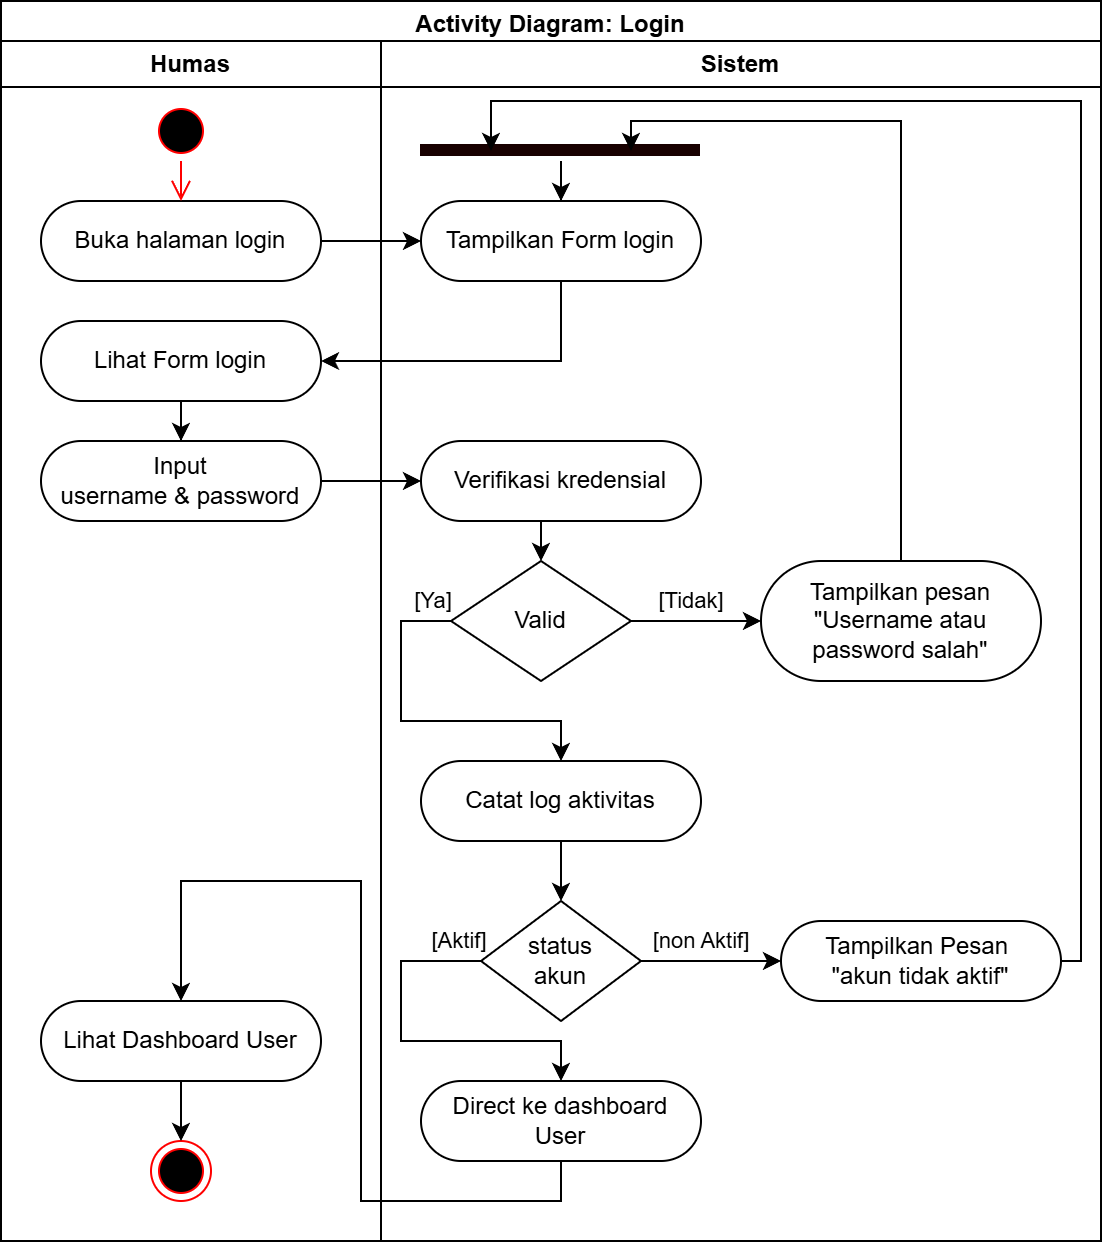

The diagram above was exported from draw.io. Its source (the exported page's mxGraphModel, read from the mxfile embedded in the PNG):
<mxGraphModel dx="1930" dy="1847" grid="1" gridSize="10" guides="1" tooltips="1" connect="1" arrows="1" fold="1" page="1" pageScale="1" pageWidth="850" pageHeight="1100" math="0" shadow="0">
  <root>
    <mxCell id="0" />
    <mxCell id="1" parent="0" />
    <mxCell id="2" parent="1" style="swimlane;whiteSpace=wrap;html=1;" value="Activity Diagram: Login" vertex="1">
      <mxGeometry height="620" width="550" x="-630" y="-480" as="geometry" />
    </mxCell>
    <mxCell id="3" parent="2" style="swimlane;whiteSpace=wrap;html=1;" value="Humas" vertex="1">
      <mxGeometry height="600" width="190" y="20" as="geometry" />
    </mxCell>
    <mxCell id="4" parent="3" style="rounded=1;whiteSpace=wrap;html=1;arcSize=50;" value="Buka halaman login" vertex="1">
      <mxGeometry height="40" width="140" x="20" y="80" as="geometry" />
    </mxCell>
    <mxCell id="5" parent="3" style="ellipse;html=1;shape=startState;fillColor=#000000;strokeColor=#ff0000;" value="" vertex="1">
      <mxGeometry height="30" width="30" x="75" y="30" as="geometry" />
    </mxCell>
    <mxCell id="6" edge="1" parent="3" source="5" style="edgeStyle=orthogonalEdgeStyle;html=1;verticalAlign=bottom;endArrow=open;endSize=8;strokeColor=#ff0000;rounded=0;" target="4" value="">
      <mxGeometry relative="1" as="geometry">
        <mxPoint x="90" y="120" as="targetPoint" />
      </mxGeometry>
    </mxCell>
    <mxCell id="7" edge="1" parent="3" source="8" style="edgeStyle=orthogonalEdgeStyle;rounded=0;orthogonalLoop=1;jettySize=auto;html=1;" target="10">
      <mxGeometry relative="1" as="geometry" />
    </mxCell>
    <mxCell id="8" parent="3" style="rounded=1;whiteSpace=wrap;html=1;arcSize=50;" value="Lihat Form login" vertex="1">
      <mxGeometry height="40" width="140" x="20" y="140" as="geometry" />
    </mxCell>
    <mxCell id="9" parent="3" style="ellipse;html=1;shape=endState;fillColor=#000000;strokeColor=#ff0000;" value="" vertex="1">
      <mxGeometry height="30" width="30" x="75" y="550" as="geometry" />
    </mxCell>
    <mxCell id="10" parent="3" style="rounded=1;whiteSpace=wrap;html=1;arcSize=50;" value="Input&lt;div&gt;username &amp;amp; password&lt;/div&gt;" vertex="1">
      <mxGeometry height="40" width="140" x="20" y="200" as="geometry" />
    </mxCell>
    <mxCell id="11" edge="1" parent="3" source="12" style="edgeStyle=orthogonalEdgeStyle;rounded=0;orthogonalLoop=1;jettySize=auto;html=1;" target="9">
      <mxGeometry relative="1" as="geometry" />
    </mxCell>
    <mxCell id="12" parent="3" style="rounded=1;whiteSpace=wrap;html=1;arcSize=50;" value="Lihat Dashboard User" vertex="1">
      <mxGeometry height="40" width="140" x="20" y="480" as="geometry" />
    </mxCell>
    <mxCell id="13" parent="2" style="swimlane;whiteSpace=wrap;html=1;" value="Sistem" vertex="1">
      <mxGeometry height="600" width="360" x="190" y="20" as="geometry" />
    </mxCell>
    <mxCell id="14" parent="13" style="rounded=1;whiteSpace=wrap;html=1;arcSize=50;" value="Tampilkan Form login" vertex="1">
      <mxGeometry height="40" width="140" x="20" y="80" as="geometry" />
    </mxCell>
    <mxCell id="15" edge="1" parent="13" source="16" style="edgeStyle=orthogonalEdgeStyle;rounded=0;orthogonalLoop=1;jettySize=auto;html=1;" target="19">
      <mxGeometry relative="1" as="geometry">
        <Array as="points">
          <mxPoint x="80" y="250" />
          <mxPoint x="80" y="250" />
        </Array>
      </mxGeometry>
    </mxCell>
    <mxCell id="16" parent="13" style="rounded=1;whiteSpace=wrap;html=1;arcSize=50;" value="Verifikasi kredensial" vertex="1">
      <mxGeometry height="40" width="140" x="20" y="200" as="geometry" />
    </mxCell>
    <mxCell id="17" edge="1" parent="13" source="19" style="edgeStyle=orthogonalEdgeStyle;rounded=0;orthogonalLoop=1;jettySize=auto;html=1;" target="21" value="[Ya]">
      <mxGeometry relative="1" x="-0.8983" y="-10" as="geometry">
        <mxPoint as="offset" />
        <Array as="points">
          <mxPoint x="10" y="290" />
          <mxPoint x="10" y="340" />
          <mxPoint x="90" y="340" />
        </Array>
        <mxPoint x="90" y="320" as="sourcePoint" />
        <mxPoint x="90" y="340" as="targetPoint" />
      </mxGeometry>
    </mxCell>
    <mxCell id="18" edge="1" parent="13" source="19" style="edgeStyle=orthogonalEdgeStyle;rounded=0;orthogonalLoop=1;jettySize=auto;html=1;" target="26" value="[Tidak]">
      <mxGeometry relative="1" x="-0.0909" y="10" as="geometry">
        <mxPoint as="offset" />
        <Array as="points">
          <mxPoint x="130" y="290" />
          <mxPoint x="130" y="290" />
        </Array>
      </mxGeometry>
    </mxCell>
    <mxCell id="19" parent="13" style="rhombus;whiteSpace=wrap;html=1;rounded=1;arcSize=0;" value="Valid" vertex="1">
      <mxGeometry height="60" width="90" x="35" y="260" as="geometry" />
    </mxCell>
    <mxCell id="20" edge="1" parent="13" source="21" style="edgeStyle=orthogonalEdgeStyle;rounded=0;orthogonalLoop=1;jettySize=auto;html=1;" target="24">
      <mxGeometry relative="1" as="geometry">
        <Array as="points">
          <mxPoint x="90" y="410" />
          <mxPoint x="90" y="410" />
        </Array>
      </mxGeometry>
    </mxCell>
    <mxCell id="21" parent="13" style="rounded=1;whiteSpace=wrap;html=1;arcSize=50;" value="Catat log aktivitas" vertex="1">
      <mxGeometry height="40" width="140" x="20" y="360" as="geometry" />
    </mxCell>
    <mxCell id="22" edge="1" parent="13" source="24" style="edgeStyle=orthogonalEdgeStyle;rounded=0;orthogonalLoop=1;jettySize=auto;html=1;" target="25" value="[Aktif]">
      <mxGeometry relative="1" x="-0.8824" y="-10" as="geometry">
        <mxPoint as="offset" />
        <Array as="points">
          <mxPoint x="10.03" y="460.03" />
          <mxPoint x="10.03" y="500.03" />
          <mxPoint x="90.03" y="500.03" />
        </Array>
      </mxGeometry>
    </mxCell>
    <mxCell id="23" edge="1" parent="13" source="24" style="edgeStyle=orthogonalEdgeStyle;rounded=0;orthogonalLoop=1;jettySize=auto;html=1;" target="27" value="[non Aktif]">
      <mxGeometry relative="1" x="-0.1429" y="10" as="geometry">
        <mxPoint as="offset" />
        <Array as="points">
          <mxPoint x="200" y="460.03" />
          <mxPoint x="200" y="460.03" />
        </Array>
      </mxGeometry>
    </mxCell>
    <mxCell id="24" parent="13" style="rhombus;whiteSpace=wrap;html=1;rounded=1;arcSize=0;" value="status&lt;div&gt;akun&lt;/div&gt;" vertex="1">
      <mxGeometry height="60" width="80" x="50" y="430" as="geometry" />
    </mxCell>
    <mxCell id="25" parent="13" style="rounded=1;whiteSpace=wrap;html=1;arcSize=50;" value="Direct ke dashboard&lt;div&gt;User&lt;/div&gt;" vertex="1">
      <mxGeometry height="40" width="140" x="20" y="520" as="geometry" />
    </mxCell>
    <mxCell id="26" parent="13" style="rounded=1;whiteSpace=wrap;html=1;arcSize=50;" value="Tampilkan pesan&lt;div&gt;&quot;Username atau password salah&quot;&lt;/div&gt;" vertex="1">
      <mxGeometry height="60" width="140" x="190" y="260" as="geometry" />
    </mxCell>
    <mxCell id="27" parent="13" style="rounded=1;whiteSpace=wrap;html=1;arcSize=50;" value="Tampilkan Pesan&amp;nbsp;&lt;div&gt;&quot;akun tidak aktif&quot;&lt;/div&gt;" vertex="1">
      <mxGeometry height="40" width="140" x="200" y="440" as="geometry" />
    </mxCell>
    <mxCell id="28" edge="1" parent="13" source="29" style="edgeStyle=orthogonalEdgeStyle;rounded=0;orthogonalLoop=1;jettySize=auto;html=1;" target="14">
      <mxGeometry relative="1" as="geometry" />
    </mxCell>
    <mxCell id="29" parent="13" style="shape=line;html=1;strokeWidth=6;strokeColor=#180000;" value="" vertex="1">
      <mxGeometry height="10" width="140" x="20" y="50" as="geometry" />
    </mxCell>
    <mxCell id="30" edge="1" parent="13" source="26" style="edgeStyle=orthogonalEdgeStyle;rounded=0;orthogonalLoop=1;jettySize=auto;html=1;entryX=0.75;entryY=0.5;entryDx=0;entryDy=0;entryPerimeter=0;" target="29">
      <mxGeometry relative="1" as="geometry">
        <Array as="points">
          <mxPoint x="260.03" y="40.03" />
          <mxPoint x="125" y="40.03" />
        </Array>
      </mxGeometry>
    </mxCell>
    <mxCell id="31" edge="1" parent="13" source="27" style="edgeStyle=orthogonalEdgeStyle;rounded=0;orthogonalLoop=1;jettySize=auto;html=1;entryX=0.25;entryY=0.5;entryDx=0;entryDy=0;entryPerimeter=0;" target="29">
      <mxGeometry relative="1" as="geometry">
        <Array as="points">
          <mxPoint x="350.03" y="460.03" />
          <mxPoint x="350.03" y="30.03" />
          <mxPoint x="55" y="30.03" />
        </Array>
      </mxGeometry>
    </mxCell>
    <mxCell id="32" edge="1" parent="2" source="4" style="edgeStyle=orthogonalEdgeStyle;rounded=0;orthogonalLoop=1;jettySize=auto;html=1;" target="14" value="">
      <mxGeometry relative="1" as="geometry">
        <Array as="points">
          <mxPoint x="230" y="120" />
          <mxPoint x="230" y="120" />
        </Array>
        <mxPoint x="240" y="80" as="targetPoint" />
      </mxGeometry>
    </mxCell>
    <mxCell id="33" edge="1" parent="2" source="14" style="edgeStyle=orthogonalEdgeStyle;rounded=0;orthogonalLoop=1;jettySize=auto;html=1;" target="8" value="">
      <mxGeometry relative="1" as="geometry">
        <Array as="points">
          <mxPoint x="280" y="180" />
        </Array>
        <mxPoint x="280.02857142857147" y="120" as="targetPoint" />
      </mxGeometry>
    </mxCell>
    <mxCell id="34" edge="1" parent="2" source="10" style="edgeStyle=orthogonalEdgeStyle;rounded=0;orthogonalLoop=1;jettySize=auto;html=1;" target="16">
      <mxGeometry relative="1" as="geometry" />
    </mxCell>
    <mxCell id="35" edge="1" parent="2" source="25" style="edgeStyle=orthogonalEdgeStyle;rounded=0;orthogonalLoop=1;jettySize=auto;html=1;" target="12">
      <mxGeometry relative="1" as="geometry">
        <Array as="points">
          <mxPoint x="280" y="600" />
          <mxPoint x="180" y="600" />
          <mxPoint x="180" y="440" />
          <mxPoint x="90" y="440" />
        </Array>
      </mxGeometry>
    </mxCell>
  </root>
</mxGraphModel>